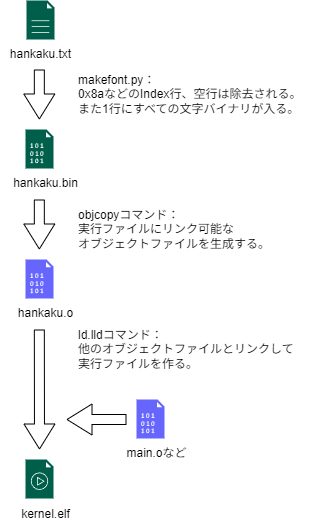

The diagram above was exported from draw.io. Its source (the exported page's mxGraphModel, read from the mxfile embedded in the PNG):
<mxGraphModel dx="528" dy="382" grid="1" gridSize="10" guides="1" tooltips="1" connect="1" arrows="1" fold="1" page="1" pageScale="1" pageWidth="827" pageHeight="1169" math="0" shadow="0">
  <root>
    <mxCell id="0" />
    <mxCell id="1" parent="0" />
    <mxCell id="3" value="hankaku.txt" style="text;html=1;align=center;verticalAlign=middle;resizable=0;points=[];autosize=1;strokeColor=none;fillColor=none;" vertex="1" parent="1">
      <mxGeometry x="14" y="80.00000000000001" width="80" height="30" as="geometry" />
    </mxCell>
    <mxCell id="4" value="" style="sketch=0;pointerEvents=1;shadow=0;dashed=0;html=1;strokeColor=none;fillColor=#005F4B;labelPosition=center;verticalLabelPosition=bottom;verticalAlign=top;align=center;outlineConnect=0;shape=mxgraph.veeam2.data_file;" vertex="1" parent="1">
      <mxGeometry x="39" y="170" width="28.000000000000004" height="39" as="geometry" />
    </mxCell>
    <mxCell id="5" value="" style="sketch=0;pointerEvents=1;shadow=0;dashed=0;html=1;strokeColor=none;fillColor=#005F4B;labelPosition=center;verticalLabelPosition=bottom;verticalAlign=top;align=center;outlineConnect=0;shape=mxgraph.veeam2.file;" vertex="1" parent="1">
      <mxGeometry x="40.00000000000001" y="41" width="28.000000000000004" height="39" as="geometry" />
    </mxCell>
    <mxCell id="6" value="hankaku.bin" style="text;html=1;align=center;verticalAlign=middle;resizable=0;points=[];autosize=1;strokeColor=none;fillColor=none;" vertex="1" parent="1">
      <mxGeometry x="14" y="209" width="90" height="30" as="geometry" />
    </mxCell>
    <mxCell id="8" value="makefont.py：&lt;div&gt;0x8aなどのIndex行、空行は除去される。&lt;/div&gt;&lt;div&gt;また1行にすべての文字バイナリが入る。&lt;/div&gt;" style="text;html=1;align=left;verticalAlign=middle;resizable=0;points=[];autosize=1;strokeColor=none;fillColor=none;" vertex="1" parent="1">
      <mxGeometry x="90" y="105" width="250" height="60" as="geometry" />
    </mxCell>
    <mxCell id="9" value="" style="edgeStyle=none;orthogonalLoop=1;jettySize=auto;html=1;shape=flexArrow;rounded=1;startSize=8;endSize=8;" edge="1" parent="1">
      <mxGeometry width="100" relative="1" as="geometry">
        <mxPoint x="52.83" y="110" as="sourcePoint" />
        <mxPoint x="52.83" y="160" as="targetPoint" />
        <Array as="points" />
      </mxGeometry>
    </mxCell>
    <mxCell id="12" value="" style="sketch=0;pointerEvents=1;shadow=0;dashed=0;html=1;strokeColor=none;fillColor=#6666FF;labelPosition=center;verticalLabelPosition=bottom;verticalAlign=top;align=center;outlineConnect=0;shape=mxgraph.veeam2.data_file;" vertex="1" parent="1">
      <mxGeometry x="39" y="300" width="28.000000000000004" height="39" as="geometry" />
    </mxCell>
    <mxCell id="13" value="hankaku.o" style="text;html=1;align=center;verticalAlign=middle;resizable=0;points=[];autosize=1;strokeColor=none;fillColor=none;" vertex="1" parent="1">
      <mxGeometry x="19" y="339" width="80" height="30" as="geometry" />
    </mxCell>
    <mxCell id="14" value="" style="edgeStyle=none;orthogonalLoop=1;jettySize=auto;html=1;shape=flexArrow;rounded=1;startSize=8;endSize=8;" edge="1" parent="1">
      <mxGeometry width="100" relative="1" as="geometry">
        <mxPoint x="52.83" y="240" as="sourcePoint" />
        <mxPoint x="52.83" y="290" as="targetPoint" />
        <Array as="points" />
      </mxGeometry>
    </mxCell>
    <mxCell id="15" value="objcopyコマンド：&lt;div&gt;実行ファイルにリンク可能な&lt;/div&gt;&lt;div&gt;オブジェクトファイルを生成する。&lt;/div&gt;" style="text;html=1;align=left;verticalAlign=middle;resizable=0;points=[];autosize=1;strokeColor=none;fillColor=none;" vertex="1" parent="1">
      <mxGeometry x="90" y="240" width="220" height="60" as="geometry" />
    </mxCell>
    <mxCell id="16" value="" style="sketch=0;pointerEvents=1;shadow=0;dashed=0;html=1;strokeColor=none;fillColor=#6666FF;labelPosition=center;verticalLabelPosition=bottom;verticalAlign=top;align=center;outlineConnect=0;shape=mxgraph.veeam2.data_file;" vertex="1" parent="1">
      <mxGeometry x="150" y="440" width="28.000000000000004" height="39" as="geometry" />
    </mxCell>
    <mxCell id="17" value="main.oなど" style="text;html=1;align=center;verticalAlign=middle;resizable=0;points=[];autosize=1;strokeColor=none;fillColor=none;" vertex="1" parent="1">
      <mxGeometry x="130" y="479" width="80" height="30" as="geometry" />
    </mxCell>
    <mxCell id="18" value="" style="edgeStyle=none;orthogonalLoop=1;jettySize=auto;html=1;shape=flexArrow;rounded=1;startSize=8;endSize=8;" edge="1" parent="1">
      <mxGeometry width="100" relative="1" as="geometry">
        <mxPoint x="52.83" y="370" as="sourcePoint" />
        <mxPoint x="53" y="490" as="targetPoint" />
        <Array as="points" />
      </mxGeometry>
    </mxCell>
    <mxCell id="19" value="ld.lldコマンド：&lt;div&gt;他のオブジェクトファイルとリンクして&lt;/div&gt;&lt;div&gt;実行ファイルを作る。&lt;/div&gt;" style="text;html=1;align=left;verticalAlign=middle;resizable=0;points=[];autosize=1;strokeColor=none;fillColor=none;" vertex="1" parent="1">
      <mxGeometry x="90" y="360" width="240" height="60" as="geometry" />
    </mxCell>
    <mxCell id="20" value="" style="sketch=0;pointerEvents=1;shadow=0;dashed=0;html=1;strokeColor=none;fillColor=#005F4B;labelPosition=center;verticalLabelPosition=bottom;verticalAlign=top;align=center;outlineConnect=0;shape=mxgraph.veeam2.video_file;" vertex="1" parent="1">
      <mxGeometry x="39" y="500" width="28.000000000000004" height="39" as="geometry" />
    </mxCell>
    <mxCell id="21" value="kernel.elf" style="text;html=1;align=center;verticalAlign=middle;resizable=0;points=[];autosize=1;strokeColor=none;fillColor=none;" vertex="1" parent="1">
      <mxGeometry x="24" y="540" width="70" height="30" as="geometry" />
    </mxCell>
    <mxCell id="23" value="" style="edgeStyle=none;orthogonalLoop=1;jettySize=auto;html=1;shape=flexArrow;rounded=1;startSize=8;endSize=8;" edge="1" parent="1">
      <mxGeometry width="100" relative="1" as="geometry">
        <mxPoint x="140" y="460" as="sourcePoint" />
        <mxPoint x="80" y="460" as="targetPoint" />
        <Array as="points" />
      </mxGeometry>
    </mxCell>
  </root>
</mxGraphModel>